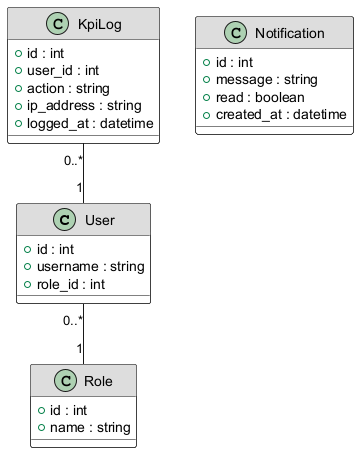

The diagram above was rendered by PlantUML. Its source (embedded in the PNG):
@startuml sprint7_classes
skinparam class {
    BackgroundColor White
    BorderColor Black
    HeaderBackgroundColor #DDDDDD
    HeaderFontStyle bold
}

class User {
    +id : int
    +username : string
    +role_id : int
}
class Role {
    +id : int
    +name : string
}
class KpiLog {
    +id : int
    +user_id : int
    +action : string
    +ip_address : string
    +logged_at : datetime
}
class Notification {
    +id : int
    +message : string
    +read : boolean
    +created_at : datetime
}

User "0..*" -- "1" Role
KpiLog "0..*" -- "1" User
@enduml